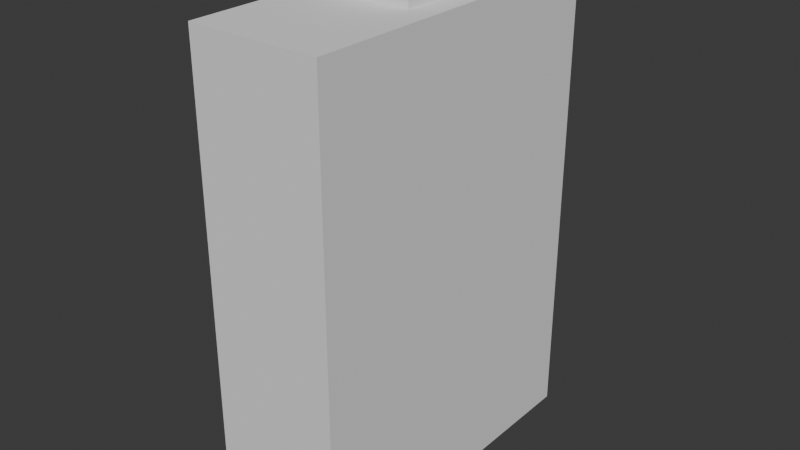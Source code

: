 # Source: Tool_Water_Flask_Chris_01.blend  (saved by Blender 4.3.34; exported with 4.5.12 LTS)
import bpy
from mathutils import Matrix  # noqa: F401  (used for matrix-valued properties, if any)

bpy.ops.wm.read_factory_settings(use_empty=True)
scene = bpy.context.scene
scene.name = 'Scene'

# ---- collections
col_collection = bpy.data.collections.new('Collection'); scene.collection.children.link(col_collection)

# ---- world
world_world = bpy.data.worlds.new('World'); scene.world = world_world
world_world.use_nodes = True; world_world.node_tree.nodes.clear()
_N = world_world.node_tree.nodes; _L = world_world.node_tree.links
n0 = _N.new('ShaderNodeOutputWorld'); n0.name = 'World Output'; n0.location = (300, 300)
n1 = _N.new('ShaderNodeBackground'); n1.name = 'Background'; n1.location = (10, 300)
n1.inputs[0].default_value = (0.05088, 0.05088, 0.05088, 1.0)
_L.new(n1.outputs[0], n0.inputs[0])
n0.is_active_output = True
world_world.color = (0.05088, 0.05088, 0.05088)
world_world.sun_shadow_jitter_overblur = 0.0

# ---- meshes
me_cube_001 = bpy.data.meshes.new('Cube.001')
me_cube_001.from_pydata([(1.13, 0.2644, 1.34), (-1.13, 0.2644, -1.805), (-1.13, 1.13, -1.805), (-1.13, 1.13, 1.34), (1.13, 0.2644, -1.805), (-1.13, 0.2644, 1.34), (1.13, 1.13, -1.805), (1.13, 1.13, 1.34), (-1.13, 0.0, -1.805), (-1.13, 0.0, 1.34), (1.13, 0.0, -1.805), (1.13, 0.0, 1.34), (0.704, 0.2644, 1.582), (-0.704, 0.2644, 1.582), (-0.704, 0.0, 1.582), (0.704, 0.0, 1.582), (0.704, 0.0, 1.34), (-0.704, 0.0, 1.34), (-0.704, 0.2644, 1.34), (0.704, 0.2644, 1.34)], [], [(1, 5, 3, 2), (2, 3, 7, 6), (6, 7, 0, 4), (7, 3, 5, 0), (8, 9, 5, 1), (2, 6, 4, 1), (1, 4, 10, 8), (4, 0, 11, 10), (19, 18, 13, 12), (18, 17, 14, 13), (16, 19, 12, 15), (11, 0, 19, 16), (5, 9, 17, 18), (0, 5, 18, 19), (9, 11, 16, 17)])
_uv = me_cube_001.uv_layers.new(name='UVMap')
_uv.uv.foreach_set('vector', [0.375, 0.1542, 0.625, 0.1542, 0.625, 0.25, 0.375, 0.25, 0.375, 0.25, 0.625, 0.25, 0.625, 0.5, 0.375, 0.5, 0.375, 0.5, 0.625, 0.5, 0.625, 0.5958, 0.375, 0.5958, 0.625, 0.5, 0.875, 0.5, 0.875, 0.5958, 0.625, 0.5958, 0.375, 0.125, 0.625, 0.125, 0.625, 0.1542, 0.375, 0.1542, 0.125, 0.5, 0.375, 0.5, 0.375, 0.5958, 0.125, 0.5958, 0.125, 0.5958, 0.375, 0.5958, 0.375, 0.625, 0.125, 0.625, 0.375, 0.5958, 0.625, 0.5958, 0.625, 0.625, 0.375, 0.625, 0.625, 0.5958, 0.875, 0.5958, 0.875, 0.5958, 0.625, 0.5958, 0.625, 0.1542, 0.625, 0.125, 0.625, 0.125, 0.625, 0.1542, 0.625, 0.625, 0.625, 0.5958, 0.625, 0.5958, 0.625, 0.625, 0.625, 0.625, 0.625, 0.5958, 0.625, 0.5958, 0.625, 0.625, 0.625, 0.1542, 0.625, 0.125, 0.625, 0.125, 0.625, 0.1542, 0.625, 0.5958, 0.875, 0.5958, 0.875, 0.5958, 0.625, 0.5958, 0.0, 0.0, 0.0, 0.0, 0.0, 0.0, 0.0, 0.0])
me_cube_001.update()

# ---- objects
ob_empty_001 = bpy.data.objects.new('Empty.001', None)
ob_cube = bpy.data.objects.new('Cube', me_cube_001)

# ---- transforms, parenting, visibility, modifiers, constraints
ob_empty_001.location = (-9.952, 0.0, 0.0)
ob_empty_001.rotation_euler = (1.571, -0.0, 1.571)
ob_empty_001.empty_display_type = 'IMAGE'
ob_empty_001.empty_display_size = 5.0
ob_cube.location = (0.0, 0.0, 0.0)
ob_cube.scale = (0.3943, 1.0, 1.0)
_m = ob_cube.modifiers.new('Mirror', 'MIRROR')
_m.use_axis = (False, True, False)

# ---- collection membership
col_collection.objects.link(ob_empty_001)
col_collection.objects.link(ob_cube)

# ---- scene / render settings (as saved in the file)
scene.frame_start = 1; scene.frame_end = 250; scene.frame_set(1)
scene.render.engine = 'BLENDER_EEVEE_NEXT'
bpy.context.view_layer.update()

# ---- added for rendering (the .blend has no active camera and no usable light): camera, sun
cam_auto = bpy.data.cameras.new('AutoCamera')
cam_auto.lens = 50.0
cam_auto.sensor_width = 36.0
cam_auto.clip_end = 1000.0
ob_auto_camera = bpy.data.objects.new('AutoCamera', cam_auto)
scene.collection.objects.link(ob_auto_camera)
ob_auto_camera.location = (3.85664, -4.62797, 2.97365)
ob_auto_camera.rotation_euler = (1.09748, -7.21219e-08, 0.694738)
scene.camera = ob_auto_camera
light_auto_sun = bpy.data.lights.new('AutoSun', 'SUN')
light_auto_sun.energy = 3.0
light_auto_sun.angle = 0.0523599
ob_auto_sun = bpy.data.objects.new('AutoSun', light_auto_sun)
scene.collection.objects.link(ob_auto_sun)
ob_auto_sun.rotation_euler = (0.872665, 0.174533, 0.523599)
bpy.context.view_layer.update()
